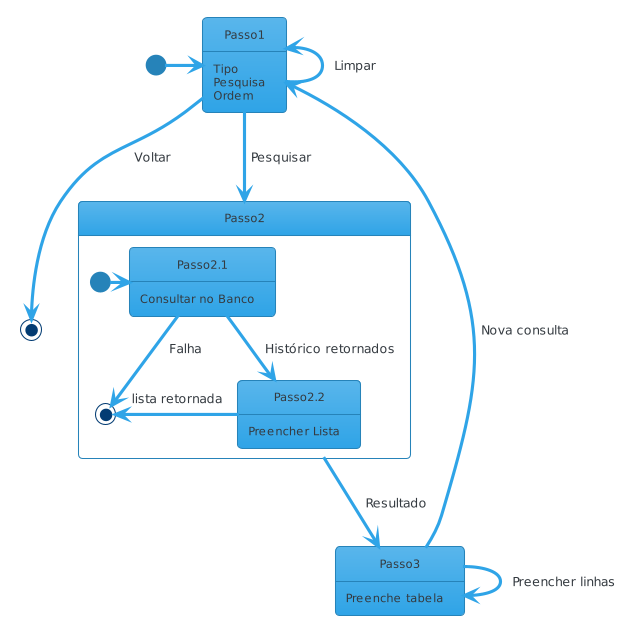

The diagram above was rendered by PlantUML. Its source (embedded in the PNG):
@startuml
!theme cerulean

State Passo1 {
	Passo1 : Tipo
	Passo1 : Pesquisa
	Passo1 : Ordem
}

State Passo2 {
	State Passo2.1 {
		Passo2.1 : Consultar no Banco
	}

	State Passo2.2 {
		Passo2.2 : Preencher Lista
	}

	[*] -> Passo2.1
	Passo2.1 --> Passo2.2 : Histórico retornados
	Passo2.2 -left-> [*] : lista retornada
	Passo2.1 --> [*] : Falha
}

State Passo3 {
	Passo3 : Preenche tabela
}

[*] -> Passo1
Passo1 -up-> Passo1 : Limpar
Passo1 --> Passo2 : Pesquisar
Passo1 --> [*] : Voltar

Passo2 --> Passo3 : Resultado
Passo3  --> Passo3 : Preencher linhas
Passo3 -down-> Passo1 : Nova consulta
@enduml